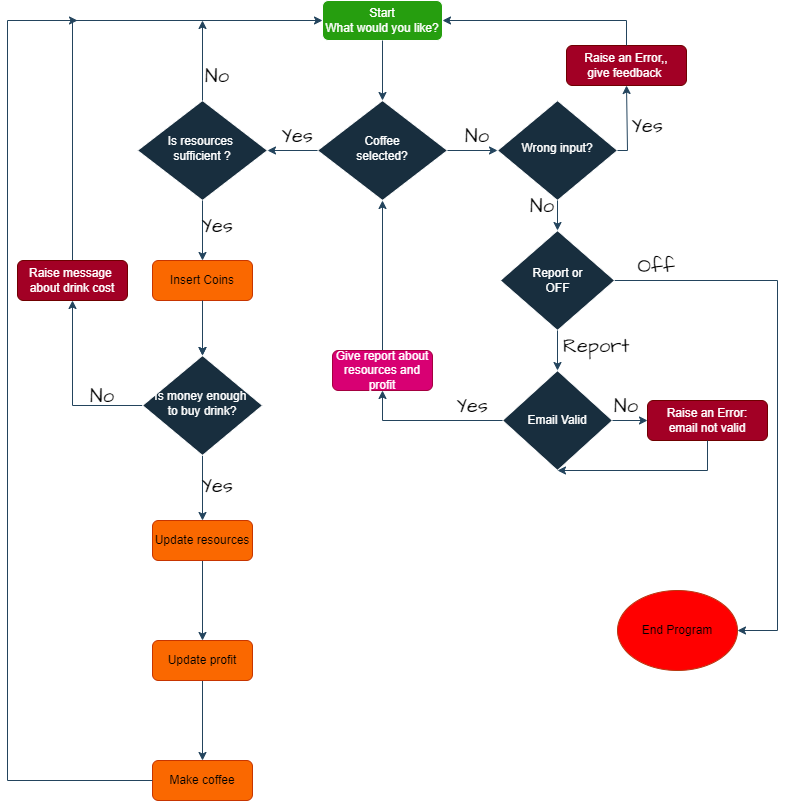

The diagram above was exported from draw.io. Its source (the exported page's mxGraphModel, read from the mxfile embedded in the PNG):
<mxGraphModel dx="1050" dy="558" grid="1" gridSize="10" guides="1" tooltips="1" connect="1" arrows="1" fold="1" page="1" pageScale="1" pageWidth="827" pageHeight="1169" background="#ffffff" math="0" shadow="0">
  <root>
    <mxCell id="WIyWlLk6GJQsqaUBKTNV-0" />
    <mxCell id="WIyWlLk6GJQsqaUBKTNV-1" parent="WIyWlLk6GJQsqaUBKTNV-0" />
    <mxCell id="WIyWlLk6GJQsqaUBKTNV-3" value="Start&lt;br&gt;What would you like?" style="rounded=1;whiteSpace=wrap;html=1;fontSize=12;glass=0;strokeWidth=1;shadow=0;labelBackgroundColor=none;fillColor=#269E0F;strokeColor=#FFFFFF;fontColor=#FFFFFF;" parent="WIyWlLk6GJQsqaUBKTNV-1" vertex="1">
      <mxGeometry x="355" width="120" height="40" as="geometry" />
    </mxCell>
    <mxCell id="WIyWlLk6GJQsqaUBKTNV-6" value="Coffee &lt;br&gt;selected?" style="rhombus;whiteSpace=wrap;html=1;shadow=0;fontFamily=Helvetica;fontSize=12;align=center;strokeWidth=1;spacing=6;spacingTop=-4;labelBackgroundColor=none;fillColor=#182E3E;strokeColor=#FFFFFF;fontColor=#FFFFFF;" parent="WIyWlLk6GJQsqaUBKTNV-1" vertex="1">
      <mxGeometry x="350" y="100" width="130" height="100" as="geometry" />
    </mxCell>
    <mxCell id="WIyWlLk6GJQsqaUBKTNV-10" value="Is resources&amp;nbsp;&lt;br&gt;sufficient ?" style="rhombus;whiteSpace=wrap;html=1;shadow=0;fontFamily=Helvetica;fontSize=12;align=center;strokeWidth=1;spacing=6;spacingTop=-4;labelBackgroundColor=none;fillColor=#182E3E;strokeColor=#FFFFFF;fontColor=#FFFFFF;" parent="WIyWlLk6GJQsqaUBKTNV-1" vertex="1">
      <mxGeometry x="170" y="100" width="130" height="100" as="geometry" />
    </mxCell>
    <mxCell id="ZuL2GptQn3_deh0Y-OZn-0" value="Wrong input?" style="rhombus;whiteSpace=wrap;html=1;shadow=0;fontFamily=Helvetica;fontSize=12;align=center;strokeWidth=1;spacing=6;spacingTop=-4;labelBackgroundColor=none;fillColor=#182E3E;strokeColor=#FFFFFF;fontColor=#FFFFFF;" parent="WIyWlLk6GJQsqaUBKTNV-1" vertex="1">
      <mxGeometry x="530" y="100" width="120" height="100" as="geometry" />
    </mxCell>
    <mxCell id="ZuL2GptQn3_deh0Y-OZn-8" value="Raise an Error,, &lt;br&gt;give feedback&amp;nbsp;" style="rounded=1;whiteSpace=wrap;html=1;fontSize=12;glass=0;strokeWidth=1;shadow=0;labelBackgroundColor=none;fillColor=#a20025;strokeColor=#6F0000;fontColor=#ffffff;" parent="WIyWlLk6GJQsqaUBKTNV-1" vertex="1">
      <mxGeometry x="599" y="45" width="120" height="40" as="geometry" />
    </mxCell>
    <mxCell id="ZuL2GptQn3_deh0Y-OZn-9" value="" style="endArrow=classic;html=1;rounded=0;exitX=0.5;exitY=0;exitDx=0;exitDy=0;entryX=1;entryY=0.5;entryDx=0;entryDy=0;labelBackgroundColor=none;strokeColor=#23445D;fontColor=default;" parent="WIyWlLk6GJQsqaUBKTNV-1" source="ZuL2GptQn3_deh0Y-OZn-8" target="WIyWlLk6GJQsqaUBKTNV-3" edge="1">
      <mxGeometry width="50" height="50" relative="1" as="geometry">
        <mxPoint x="339" y="220" as="sourcePoint" />
        <mxPoint x="389" y="170" as="targetPoint" />
        <Array as="points">
          <mxPoint x="659" y="20" />
        </Array>
      </mxGeometry>
    </mxCell>
    <mxCell id="ZuL2GptQn3_deh0Y-OZn-10" value="" style="endArrow=classic;html=1;rounded=0;entryX=0.5;entryY=0;entryDx=0;entryDy=0;labelBackgroundColor=none;strokeColor=#23445D;fontColor=default;" parent="WIyWlLk6GJQsqaUBKTNV-1" source="ZuL2GptQn3_deh0Y-OZn-0" target="ZuL2GptQn3_deh0Y-OZn-12" edge="1">
      <mxGeometry width="50" height="50" relative="1" as="geometry">
        <mxPoint x="589" y="250" as="sourcePoint" />
        <mxPoint x="589" y="240" as="targetPoint" />
      </mxGeometry>
    </mxCell>
    <mxCell id="ZuL2GptQn3_deh0Y-OZn-11" value="No" style="text;html=1;strokeColor=none;fillColor=none;align=center;verticalAlign=middle;whiteSpace=wrap;rounded=0;labelBackgroundColor=none;fontColor=#FFFFFF;" parent="WIyWlLk6GJQsqaUBKTNV-1" vertex="1">
      <mxGeometry x="579" y="200" width="60" height="30" as="geometry" />
    </mxCell>
    <mxCell id="ZuL2GptQn3_deh0Y-OZn-12" value="Report or&lt;br&gt;OFF" style="rhombus;whiteSpace=wrap;html=1;labelBackgroundColor=none;fillColor=#182E3E;strokeColor=#FFFFFF;fontColor=#FFFFFF;" parent="WIyWlLk6GJQsqaUBKTNV-1" vertex="1">
      <mxGeometry x="532.75" y="230" width="114.5" height="100" as="geometry" />
    </mxCell>
    <mxCell id="ZuL2GptQn3_deh0Y-OZn-13" value="" style="endArrow=classic;html=1;rounded=0;exitX=0.5;exitY=1;exitDx=0;exitDy=0;entryX=0.5;entryY=0;entryDx=0;entryDy=0;labelBackgroundColor=none;strokeColor=#23445D;fontColor=default;" parent="WIyWlLk6GJQsqaUBKTNV-1" source="ZuL2GptQn3_deh0Y-OZn-12" target="ZuL2GptQn3_deh0Y-OZn-23" edge="1">
      <mxGeometry width="50" height="50" relative="1" as="geometry">
        <mxPoint x="589" y="370" as="sourcePoint" />
        <mxPoint x="480" y="280" as="targetPoint" />
      </mxGeometry>
    </mxCell>
    <mxCell id="ZuL2GptQn3_deh0Y-OZn-17" value="End Program" style="ellipse;whiteSpace=wrap;html=1;labelBackgroundColor=none;fillColor=#FF0000;strokeColor=#B83811;" parent="WIyWlLk6GJQsqaUBKTNV-1" vertex="1">
      <mxGeometry x="650" y="590" width="120" height="80" as="geometry" />
    </mxCell>
    <mxCell id="ZuL2GptQn3_deh0Y-OZn-21" value="" style="endArrow=classic;html=1;rounded=0;exitX=1;exitY=0.5;exitDx=0;exitDy=0;labelBackgroundColor=none;strokeColor=#23445D;fontColor=default;" parent="WIyWlLk6GJQsqaUBKTNV-1" source="ZuL2GptQn3_deh0Y-OZn-12" edge="1">
      <mxGeometry width="50" height="50" relative="1" as="geometry">
        <mxPoint x="390" y="310" as="sourcePoint" />
        <mxPoint x="770" y="630" as="targetPoint" />
        <Array as="points">
          <mxPoint x="810" y="280" />
          <mxPoint x="810" y="630" />
        </Array>
      </mxGeometry>
    </mxCell>
    <mxCell id="ZuL2GptQn3_deh0Y-OZn-22" value="Off" style="text;html=1;strokeColor=none;fillColor=none;align=center;verticalAlign=middle;whiteSpace=wrap;rounded=0;labelBackgroundColor=none;fontColor=#FFFFFF;" parent="WIyWlLk6GJQsqaUBKTNV-1" vertex="1">
      <mxGeometry x="620" y="250" width="60" height="30" as="geometry" />
    </mxCell>
    <mxCell id="ZuL2GptQn3_deh0Y-OZn-23" value="Email Valid" style="rhombus;whiteSpace=wrap;html=1;labelBackgroundColor=none;fillColor=#182E3E;strokeColor=#FFFFFF;fontColor=#FFFFFF;" parent="WIyWlLk6GJQsqaUBKTNV-1" vertex="1">
      <mxGeometry x="535" y="370" width="110" height="100" as="geometry" />
    </mxCell>
    <mxCell id="ZuL2GptQn3_deh0Y-OZn-32" style="edgeStyle=orthogonalEdgeStyle;rounded=0;orthogonalLoop=1;jettySize=auto;html=1;exitX=0.5;exitY=0;exitDx=0;exitDy=0;entryX=0.5;entryY=1;entryDx=0;entryDy=0;labelBackgroundColor=none;strokeColor=#23445D;fontColor=default;" parent="WIyWlLk6GJQsqaUBKTNV-1" source="ZuL2GptQn3_deh0Y-OZn-26" target="WIyWlLk6GJQsqaUBKTNV-6" edge="1">
      <mxGeometry relative="1" as="geometry" />
    </mxCell>
    <mxCell id="ZuL2GptQn3_deh0Y-OZn-26" value="Give report about&lt;br&gt;resources and profit" style="rounded=1;whiteSpace=wrap;html=1;labelBackgroundColor=none;fillColor=#d80073;strokeColor=#A50040;fontColor=#ffffff;" parent="WIyWlLk6GJQsqaUBKTNV-1" vertex="1">
      <mxGeometry x="365" y="350" width="100" height="40" as="geometry" />
    </mxCell>
    <mxCell id="ZuL2GptQn3_deh0Y-OZn-27" value="" style="endArrow=classic;html=1;rounded=0;entryX=0.5;entryY=1;entryDx=0;entryDy=0;exitX=0;exitY=0.5;exitDx=0;exitDy=0;labelBackgroundColor=none;strokeColor=#23445D;fontColor=default;" parent="WIyWlLk6GJQsqaUBKTNV-1" source="ZuL2GptQn3_deh0Y-OZn-23" target="ZuL2GptQn3_deh0Y-OZn-26" edge="1">
      <mxGeometry width="50" height="50" relative="1" as="geometry">
        <mxPoint x="540" y="420" as="sourcePoint" />
        <mxPoint x="440" y="260" as="targetPoint" />
        <Array as="points">
          <mxPoint x="415" y="420" />
        </Array>
      </mxGeometry>
    </mxCell>
    <mxCell id="ZuL2GptQn3_deh0Y-OZn-29" value="Raise an Error:&lt;br&gt;email not valid" style="rounded=1;whiteSpace=wrap;html=1;labelBackgroundColor=none;fillColor=#a20025;strokeColor=#6F0000;fontColor=#ffffff;" parent="WIyWlLk6GJQsqaUBKTNV-1" vertex="1">
      <mxGeometry x="680" y="400" width="120" height="40" as="geometry" />
    </mxCell>
    <mxCell id="ZuL2GptQn3_deh0Y-OZn-30" value="" style="endArrow=classic;html=1;rounded=0;entryX=0;entryY=0.5;entryDx=0;entryDy=0;exitX=1;exitY=0.5;exitDx=0;exitDy=0;labelBackgroundColor=none;strokeColor=#23445D;fontColor=default;" parent="WIyWlLk6GJQsqaUBKTNV-1" source="ZuL2GptQn3_deh0Y-OZn-23" target="ZuL2GptQn3_deh0Y-OZn-29" edge="1">
      <mxGeometry width="50" height="50" relative="1" as="geometry">
        <mxPoint x="630" y="420" as="sourcePoint" />
        <mxPoint x="680" y="370" as="targetPoint" />
      </mxGeometry>
    </mxCell>
    <mxCell id="ZuL2GptQn3_deh0Y-OZn-31" value="" style="endArrow=classic;html=1;rounded=0;entryX=0.5;entryY=1;entryDx=0;entryDy=0;labelBackgroundColor=none;strokeColor=#23445D;fontColor=default;" parent="WIyWlLk6GJQsqaUBKTNV-1" source="ZuL2GptQn3_deh0Y-OZn-29" target="ZuL2GptQn3_deh0Y-OZn-23" edge="1">
      <mxGeometry width="50" height="50" relative="1" as="geometry">
        <mxPoint x="740" y="490" as="sourcePoint" />
        <mxPoint x="740" y="511" as="targetPoint" />
        <Array as="points">
          <mxPoint x="740" y="470" />
        </Array>
      </mxGeometry>
    </mxCell>
    <mxCell id="ZuL2GptQn3_deh0Y-OZn-33" value="No" style="text;html=1;strokeColor=none;fillColor=none;align=center;verticalAlign=middle;whiteSpace=wrap;rounded=0;labelBackgroundColor=none;fontColor=#FFFFFF;" parent="WIyWlLk6GJQsqaUBKTNV-1" vertex="1">
      <mxGeometry x="629" y="390" width="60" height="30" as="geometry" />
    </mxCell>
    <mxCell id="ZuL2GptQn3_deh0Y-OZn-35" value="No" style="text;html=1;strokeColor=none;fillColor=none;align=center;verticalAlign=middle;whiteSpace=wrap;rounded=0;labelBackgroundColor=none;fontColor=#FFFFFF;" parent="WIyWlLk6GJQsqaUBKTNV-1" vertex="1">
      <mxGeometry x="190" y="45" width="60" height="30" as="geometry" />
    </mxCell>
    <mxCell id="ZuL2GptQn3_deh0Y-OZn-36" value="" style="endArrow=classic;html=1;rounded=0;exitX=0.5;exitY=1;exitDx=0;exitDy=0;entryX=0.5;entryY=0;entryDx=0;entryDy=0;labelBackgroundColor=none;strokeColor=#23445D;fontColor=default;" parent="WIyWlLk6GJQsqaUBKTNV-1" source="WIyWlLk6GJQsqaUBKTNV-10" target="ZuL2GptQn3_deh0Y-OZn-40" edge="1">
      <mxGeometry width="50" height="50" relative="1" as="geometry">
        <mxPoint x="390" y="290" as="sourcePoint" />
        <mxPoint x="200" y="280" as="targetPoint" />
      </mxGeometry>
    </mxCell>
    <mxCell id="ZuL2GptQn3_deh0Y-OZn-48" value="" style="edgeStyle=orthogonalEdgeStyle;rounded=0;orthogonalLoop=1;jettySize=auto;html=1;exitX=0.5;exitY=1;exitDx=0;exitDy=0;labelBackgroundColor=none;strokeColor=#23445D;fontColor=default;" parent="WIyWlLk6GJQsqaUBKTNV-1" source="ZuL2GptQn3_deh0Y-OZn-40" target="ZuL2GptQn3_deh0Y-OZn-41" edge="1">
      <mxGeometry relative="1" as="geometry">
        <mxPoint x="250" y="240" as="sourcePoint" />
      </mxGeometry>
    </mxCell>
    <mxCell id="ZuL2GptQn3_deh0Y-OZn-39" value="Yes" style="text;html=1;strokeColor=none;fillColor=none;align=center;verticalAlign=middle;whiteSpace=wrap;rounded=0;labelBackgroundColor=none;fontColor=#FFFFFF;" parent="WIyWlLk6GJQsqaUBKTNV-1" vertex="1">
      <mxGeometry x="220" y="210" width="60" height="30" as="geometry" />
    </mxCell>
    <mxCell id="ZuL2GptQn3_deh0Y-OZn-40" value="Insert Coins" style="rounded=1;whiteSpace=wrap;html=1;labelBackgroundColor=none;fillColor=#fa6800;strokeColor=#C73500;fontColor=#000000;" parent="WIyWlLk6GJQsqaUBKTNV-1" vertex="1">
      <mxGeometry x="185" y="260" width="100" height="40" as="geometry" />
    </mxCell>
    <mxCell id="ZuL2GptQn3_deh0Y-OZn-44" style="edgeStyle=orthogonalEdgeStyle;rounded=0;orthogonalLoop=1;jettySize=auto;html=1;entryX=0.5;entryY=1;entryDx=0;entryDy=0;labelBackgroundColor=none;strokeColor=#23445D;fontColor=default;" parent="WIyWlLk6GJQsqaUBKTNV-1" source="ZuL2GptQn3_deh0Y-OZn-41" target="ZuL2GptQn3_deh0Y-OZn-43" edge="1">
      <mxGeometry relative="1" as="geometry">
        <Array as="points">
          <mxPoint x="105" y="405" />
        </Array>
      </mxGeometry>
    </mxCell>
    <mxCell id="ZuL2GptQn3_deh0Y-OZn-51" value="" style="edgeStyle=orthogonalEdgeStyle;rounded=0;orthogonalLoop=1;jettySize=auto;html=1;labelBackgroundColor=none;strokeColor=#23445D;fontColor=default;" parent="WIyWlLk6GJQsqaUBKTNV-1" source="ZuL2GptQn3_deh0Y-OZn-41" target="ZuL2GptQn3_deh0Y-OZn-49" edge="1">
      <mxGeometry relative="1" as="geometry" />
    </mxCell>
    <mxCell id="ZuL2GptQn3_deh0Y-OZn-41" value="Is money enough&amp;nbsp;&lt;br&gt;to buy drink?" style="rhombus;whiteSpace=wrap;html=1;shadow=0;fontFamily=Helvetica;fontSize=12;align=center;strokeWidth=1;spacing=6;spacingTop=-4;labelBackgroundColor=none;fillColor=#182E3E;strokeColor=#FFFFFF;fontColor=#FFFFFF;" parent="WIyWlLk6GJQsqaUBKTNV-1" vertex="1">
      <mxGeometry x="175" y="355" width="120" height="100" as="geometry" />
    </mxCell>
    <mxCell id="ZuL2GptQn3_deh0Y-OZn-42" value="" style="endArrow=classic;html=1;rounded=0;exitX=0.5;exitY=1;exitDx=0;exitDy=0;entryX=0.5;entryY=0;entryDx=0;entryDy=0;labelBackgroundColor=none;strokeColor=#23445D;fontColor=default;" parent="WIyWlLk6GJQsqaUBKTNV-1" source="ZuL2GptQn3_deh0Y-OZn-40" target="ZuL2GptQn3_deh0Y-OZn-41" edge="1">
      <mxGeometry width="50" height="50" relative="1" as="geometry">
        <mxPoint x="390" y="320" as="sourcePoint" />
        <mxPoint x="440" y="270" as="targetPoint" />
      </mxGeometry>
    </mxCell>
    <mxCell id="ZuL2GptQn3_deh0Y-OZn-46" style="edgeStyle=orthogonalEdgeStyle;rounded=0;orthogonalLoop=1;jettySize=auto;html=1;entryX=0;entryY=0.5;entryDx=0;entryDy=0;exitX=0.5;exitY=0;exitDx=0;exitDy=0;labelBackgroundColor=none;strokeColor=#23445D;fontColor=default;" parent="WIyWlLk6GJQsqaUBKTNV-1" source="ZuL2GptQn3_deh0Y-OZn-43" target="WIyWlLk6GJQsqaUBKTNV-3" edge="1">
      <mxGeometry relative="1" as="geometry">
        <mxPoint x="350" y="20" as="targetPoint" />
        <Array as="points">
          <mxPoint x="105" y="20" />
        </Array>
      </mxGeometry>
    </mxCell>
    <mxCell id="ZuL2GptQn3_deh0Y-OZn-43" value="Raise message&amp;nbsp;&lt;br&gt;about drink cost" style="rounded=1;whiteSpace=wrap;html=1;labelBackgroundColor=none;fillColor=#a20025;strokeColor=#6F0000;fontColor=#ffffff;" parent="WIyWlLk6GJQsqaUBKTNV-1" vertex="1">
      <mxGeometry x="50" y="260" width="110" height="40" as="geometry" />
    </mxCell>
    <mxCell id="ZuL2GptQn3_deh0Y-OZn-52" value="" style="edgeStyle=orthogonalEdgeStyle;rounded=0;orthogonalLoop=1;jettySize=auto;html=1;labelBackgroundColor=none;strokeColor=#23445D;fontColor=default;" parent="WIyWlLk6GJQsqaUBKTNV-1" source="ZuL2GptQn3_deh0Y-OZn-49" target="ZuL2GptQn3_deh0Y-OZn-50" edge="1">
      <mxGeometry relative="1" as="geometry" />
    </mxCell>
    <mxCell id="ZuL2GptQn3_deh0Y-OZn-49" value="Update resources" style="rounded=1;whiteSpace=wrap;html=1;labelBackgroundColor=none;fillColor=#fa6800;strokeColor=#C73500;fontColor=#000000;" parent="WIyWlLk6GJQsqaUBKTNV-1" vertex="1">
      <mxGeometry x="185" y="520" width="100" height="40" as="geometry" />
    </mxCell>
    <mxCell id="ZuL2GptQn3_deh0Y-OZn-54" value="" style="edgeStyle=orthogonalEdgeStyle;rounded=0;orthogonalLoop=1;jettySize=auto;html=1;labelBackgroundColor=none;strokeColor=#23445D;fontColor=default;" parent="WIyWlLk6GJQsqaUBKTNV-1" source="ZuL2GptQn3_deh0Y-OZn-50" target="ZuL2GptQn3_deh0Y-OZn-53" edge="1">
      <mxGeometry relative="1" as="geometry" />
    </mxCell>
    <mxCell id="ZuL2GptQn3_deh0Y-OZn-50" value="Update profit" style="rounded=1;whiteSpace=wrap;html=1;labelBackgroundColor=none;fillColor=#fa6800;strokeColor=#C73500;fontColor=#000000;" parent="WIyWlLk6GJQsqaUBKTNV-1" vertex="1">
      <mxGeometry x="185" y="640" width="100" height="40" as="geometry" />
    </mxCell>
    <mxCell id="ZuL2GptQn3_deh0Y-OZn-53" value="Make coffee" style="rounded=1;whiteSpace=wrap;html=1;labelBackgroundColor=none;fillColor=#fa6800;strokeColor=#C73500;fontColor=#000000;" parent="WIyWlLk6GJQsqaUBKTNV-1" vertex="1">
      <mxGeometry x="185" y="760" width="100" height="40" as="geometry" />
    </mxCell>
    <mxCell id="ZuL2GptQn3_deh0Y-OZn-55" value="" style="endArrow=classic;html=1;rounded=0;labelBackgroundColor=none;strokeColor=#23445D;fontColor=default;" parent="WIyWlLk6GJQsqaUBKTNV-1" source="ZuL2GptQn3_deh0Y-OZn-53" edge="1">
      <mxGeometry width="50" height="50" relative="1" as="geometry">
        <mxPoint x="109.28932188134524" y="830" as="sourcePoint" />
        <mxPoint x="110" y="20" as="targetPoint" />
        <Array as="points">
          <mxPoint x="40" y="780" />
          <mxPoint x="40" y="20" />
        </Array>
      </mxGeometry>
    </mxCell>
    <mxCell id="ZuL2GptQn3_deh0Y-OZn-62" value="" style="endArrow=classic;html=1;rounded=0;exitX=1;exitY=0.5;exitDx=0;exitDy=0;entryX=0;entryY=0.5;entryDx=0;entryDy=0;labelBackgroundColor=none;strokeColor=#23445D;fontColor=default;" parent="WIyWlLk6GJQsqaUBKTNV-1" source="WIyWlLk6GJQsqaUBKTNV-6" target="ZuL2GptQn3_deh0Y-OZn-0" edge="1">
      <mxGeometry width="50" height="50" relative="1" as="geometry">
        <mxPoint x="240" y="215" as="sourcePoint" />
        <mxPoint x="240" y="270" as="targetPoint" />
      </mxGeometry>
    </mxCell>
    <mxCell id="ZuL2GptQn3_deh0Y-OZn-63" value="" style="endArrow=classic;html=1;rounded=0;exitX=0.5;exitY=1;exitDx=0;exitDy=0;entryX=0.5;entryY=0;entryDx=0;entryDy=0;labelBackgroundColor=none;strokeColor=#23445D;fontColor=default;" parent="WIyWlLk6GJQsqaUBKTNV-1" source="WIyWlLk6GJQsqaUBKTNV-3" target="WIyWlLk6GJQsqaUBKTNV-6" edge="1">
      <mxGeometry width="50" height="50" relative="1" as="geometry">
        <mxPoint x="250" y="225" as="sourcePoint" />
        <mxPoint x="250" y="280" as="targetPoint" />
      </mxGeometry>
    </mxCell>
    <mxCell id="ZuL2GptQn3_deh0Y-OZn-64" value="" style="endArrow=classic;html=1;rounded=0;exitX=0;exitY=0.5;exitDx=0;exitDy=0;labelBackgroundColor=none;strokeColor=#23445D;fontColor=default;" parent="WIyWlLk6GJQsqaUBKTNV-1" source="WIyWlLk6GJQsqaUBKTNV-6" target="WIyWlLk6GJQsqaUBKTNV-10" edge="1">
      <mxGeometry width="50" height="50" relative="1" as="geometry">
        <mxPoint x="260" y="235" as="sourcePoint" />
        <mxPoint x="260" y="290" as="targetPoint" />
      </mxGeometry>
    </mxCell>
    <mxCell id="ZuL2GptQn3_deh0Y-OZn-65" value="No" style="text;html=1;strokeColor=none;fillColor=none;align=center;verticalAlign=middle;whiteSpace=wrap;rounded=0;fontSize=20;fontFamily=Architects Daughter;" parent="WIyWlLk6GJQsqaUBKTNV-1" vertex="1">
      <mxGeometry x="220" y="60" width="60" height="30" as="geometry" />
    </mxCell>
    <mxCell id="ZuL2GptQn3_deh0Y-OZn-66" value="" style="endArrow=classic;html=1;rounded=0;exitX=1;exitY=0.5;exitDx=0;exitDy=0;entryX=0.5;entryY=1;entryDx=0;entryDy=0;labelBackgroundColor=none;strokeColor=#23445D;fontColor=default;" parent="WIyWlLk6GJQsqaUBKTNV-1" source="ZuL2GptQn3_deh0Y-OZn-0" target="ZuL2GptQn3_deh0Y-OZn-8" edge="1">
      <mxGeometry width="50" height="50" relative="1" as="geometry">
        <mxPoint x="490" y="160" as="sourcePoint" />
        <mxPoint x="554.5" y="160" as="targetPoint" />
        <Array as="points">
          <mxPoint x="660" y="150" />
        </Array>
      </mxGeometry>
    </mxCell>
    <mxCell id="ZuL2GptQn3_deh0Y-OZn-67" value="Yes" style="text;html=1;strokeColor=none;fillColor=none;align=center;verticalAlign=middle;whiteSpace=wrap;rounded=0;fontSize=20;fontFamily=Architects Daughter;" parent="WIyWlLk6GJQsqaUBKTNV-1" vertex="1">
      <mxGeometry x="300" y="120" width="60" height="30" as="geometry" />
    </mxCell>
    <mxCell id="ZuL2GptQn3_deh0Y-OZn-69" value="No" style="text;html=1;strokeColor=none;fillColor=none;align=center;verticalAlign=middle;whiteSpace=wrap;rounded=0;fontSize=20;fontFamily=Architects Daughter;" parent="WIyWlLk6GJQsqaUBKTNV-1" vertex="1">
      <mxGeometry x="480" y="120" width="60" height="30" as="geometry" />
    </mxCell>
    <mxCell id="ZuL2GptQn3_deh0Y-OZn-70" value="Yes" style="text;html=1;strokeColor=none;fillColor=none;align=center;verticalAlign=middle;whiteSpace=wrap;rounded=0;fontSize=20;fontFamily=Architects Daughter;" parent="WIyWlLk6GJQsqaUBKTNV-1" vertex="1">
      <mxGeometry x="650" y="110" width="60" height="30" as="geometry" />
    </mxCell>
    <mxCell id="ZuL2GptQn3_deh0Y-OZn-71" value="No" style="text;html=1;strokeColor=none;fillColor=none;align=center;verticalAlign=middle;whiteSpace=wrap;rounded=0;fontSize=20;fontFamily=Architects Daughter;" parent="WIyWlLk6GJQsqaUBKTNV-1" vertex="1">
      <mxGeometry x="544.5" y="190" width="60" height="30" as="geometry" />
    </mxCell>
    <mxCell id="ZuL2GptQn3_deh0Y-OZn-72" value="Off" style="text;html=1;strokeColor=none;fillColor=none;align=center;verticalAlign=middle;whiteSpace=wrap;rounded=0;fontSize=20;fontFamily=Architects Daughter;" parent="WIyWlLk6GJQsqaUBKTNV-1" vertex="1">
      <mxGeometry x="659" y="250" width="60" height="30" as="geometry" />
    </mxCell>
    <mxCell id="ZuL2GptQn3_deh0Y-OZn-73" value="Report" style="text;html=1;strokeColor=none;fillColor=none;align=center;verticalAlign=middle;whiteSpace=wrap;rounded=0;fontSize=20;fontFamily=Architects Daughter;" parent="WIyWlLk6GJQsqaUBKTNV-1" vertex="1">
      <mxGeometry x="599" y="330" width="60" height="30" as="geometry" />
    </mxCell>
    <mxCell id="ZuL2GptQn3_deh0Y-OZn-74" value="No" style="text;html=1;strokeColor=none;fillColor=none;align=center;verticalAlign=middle;whiteSpace=wrap;rounded=0;fontSize=20;fontFamily=Architects Daughter;" parent="WIyWlLk6GJQsqaUBKTNV-1" vertex="1">
      <mxGeometry x="629" y="390" width="60" height="30" as="geometry" />
    </mxCell>
    <mxCell id="ZuL2GptQn3_deh0Y-OZn-75" value="Yes" style="text;html=1;strokeColor=none;fillColor=none;align=center;verticalAlign=middle;whiteSpace=wrap;rounded=0;fontSize=20;fontFamily=Architects Daughter;" parent="WIyWlLk6GJQsqaUBKTNV-1" vertex="1">
      <mxGeometry x="475" y="390" width="60" height="30" as="geometry" />
    </mxCell>
    <mxCell id="ZuL2GptQn3_deh0Y-OZn-76" value="Yes" style="text;html=1;strokeColor=none;fillColor=none;align=center;verticalAlign=middle;whiteSpace=wrap;rounded=0;fontSize=20;fontFamily=Architects Daughter;" parent="WIyWlLk6GJQsqaUBKTNV-1" vertex="1">
      <mxGeometry x="220" y="470" width="60" height="30" as="geometry" />
    </mxCell>
    <mxCell id="ZuL2GptQn3_deh0Y-OZn-77" value="Yes" style="text;html=1;strokeColor=none;fillColor=none;align=center;verticalAlign=middle;whiteSpace=wrap;rounded=0;fontSize=20;fontFamily=Architects Daughter;" parent="WIyWlLk6GJQsqaUBKTNV-1" vertex="1">
      <mxGeometry x="220" y="210" width="60" height="30" as="geometry" />
    </mxCell>
    <mxCell id="ZuL2GptQn3_deh0Y-OZn-78" value="No" style="text;html=1;strokeColor=none;fillColor=none;align=center;verticalAlign=middle;whiteSpace=wrap;rounded=0;fontSize=20;fontFamily=Architects Daughter;" parent="WIyWlLk6GJQsqaUBKTNV-1" vertex="1">
      <mxGeometry x="105" y="380" width="60" height="30" as="geometry" />
    </mxCell>
    <mxCell id="ZuL2GptQn3_deh0Y-OZn-79" value="" style="endArrow=classic;html=1;rounded=0;exitX=0.5;exitY=0;exitDx=0;exitDy=0;labelBackgroundColor=none;strokeColor=#23445D;fontColor=default;" parent="WIyWlLk6GJQsqaUBKTNV-1" source="WIyWlLk6GJQsqaUBKTNV-10" edge="1">
      <mxGeometry width="50" height="50" relative="1" as="geometry">
        <mxPoint x="425" y="50" as="sourcePoint" />
        <mxPoint x="235" y="20" as="targetPoint" />
      </mxGeometry>
    </mxCell>
  </root>
</mxGraphModel>